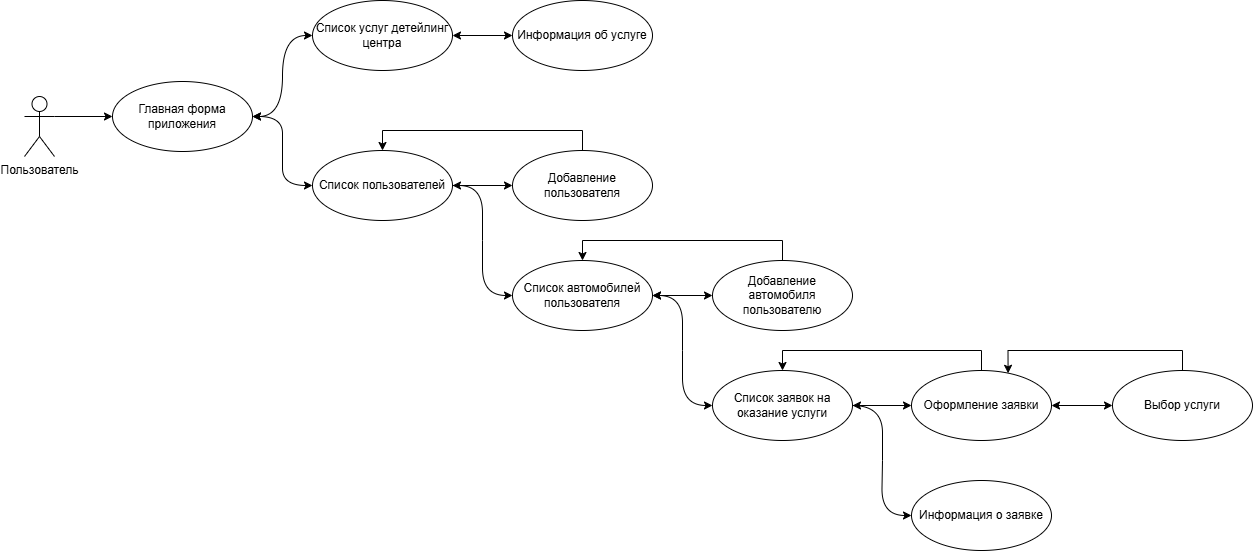

The diagram above was exported from draw.io. Its source (the exported page's mxGraphModel, read from the mxfile embedded in the PNG):
<mxGraphModel dx="1858" dy="1150" grid="1" gridSize="10" guides="1" tooltips="1" connect="1" arrows="1" fold="1" page="1" pageScale="1" pageWidth="1169" pageHeight="826" math="0" shadow="0">
  <root>
    <mxCell id="0" />
    <mxCell id="1" parent="0" />
    <mxCell id="B0qu9K6X8MOppLqb8AyA-3" style="edgeStyle=orthogonalEdgeStyle;rounded=0;orthogonalLoop=1;jettySize=auto;html=1;exitX=1;exitY=0.3333333333333333;exitDx=0;exitDy=0;exitPerimeter=0;entryX=0;entryY=0.5;entryDx=0;entryDy=0;" parent="1" source="_ez2GbapAwy16mK7dTrn-1" target="_ez2GbapAwy16mK7dTrn-2" edge="1">
      <mxGeometry relative="1" as="geometry" />
    </mxCell>
    <mxCell id="_ez2GbapAwy16mK7dTrn-1" value="Пользователь" style="shape=umlActor;verticalLabelPosition=bottom;verticalAlign=top;html=1;" parent="1" vertex="1">
      <mxGeometry x="142" y="346" width="30" height="60" as="geometry" />
    </mxCell>
    <mxCell id="B0qu9K6X8MOppLqb8AyA-7" style="edgeStyle=entityRelationEdgeStyle;rounded=0;orthogonalLoop=1;jettySize=auto;html=1;exitX=1;exitY=0.5;exitDx=0;exitDy=0;entryX=0;entryY=0.5;entryDx=0;entryDy=0;curved=1;startArrow=classic;startFill=1;" parent="1" source="_ez2GbapAwy16mK7dTrn-2" target="B0qu9K6X8MOppLqb8AyA-6" edge="1">
      <mxGeometry relative="1" as="geometry" />
    </mxCell>
    <mxCell id="_ez2GbapAwy16mK7dTrn-2" value="Главная форма приложения" style="ellipse;whiteSpace=wrap;html=1;" parent="1" vertex="1">
      <mxGeometry x="230" y="331" width="140" height="70" as="geometry" />
    </mxCell>
    <mxCell id="B0qu9K6X8MOppLqb8AyA-8" style="edgeStyle=entityRelationEdgeStyle;rounded=0;orthogonalLoop=1;jettySize=auto;html=1;exitX=0;exitY=0.5;exitDx=0;exitDy=0;entryX=1;entryY=0.5;entryDx=0;entryDy=0;curved=1;startArrow=classic;startFill=1;" parent="1" source="B0qu9K6X8MOppLqb8AyA-5" target="_ez2GbapAwy16mK7dTrn-2" edge="1">
      <mxGeometry relative="1" as="geometry" />
    </mxCell>
    <mxCell id="B0qu9K6X8MOppLqb8AyA-10" style="edgeStyle=orthogonalEdgeStyle;rounded=0;orthogonalLoop=1;jettySize=auto;html=1;exitX=1;exitY=0.5;exitDx=0;exitDy=0;entryX=0;entryY=0.5;entryDx=0;entryDy=0;startArrow=classic;startFill=1;" parent="1" source="B0qu9K6X8MOppLqb8AyA-5" target="B0qu9K6X8MOppLqb8AyA-9" edge="1">
      <mxGeometry relative="1" as="geometry" />
    </mxCell>
    <mxCell id="B0qu9K6X8MOppLqb8AyA-5" value="Список услуг детейлинг центра" style="ellipse;whiteSpace=wrap;html=1;" parent="1" vertex="1">
      <mxGeometry x="430" y="250" width="140" height="70" as="geometry" />
    </mxCell>
    <mxCell id="B0qu9K6X8MOppLqb8AyA-13" style="edgeStyle=entityRelationEdgeStyle;rounded=0;orthogonalLoop=1;jettySize=auto;html=1;exitX=1;exitY=0.5;exitDx=0;exitDy=0;entryX=0;entryY=0.5;entryDx=0;entryDy=0;curved=1;startArrow=classic;startFill=1;" parent="1" source="B0qu9K6X8MOppLqb8AyA-6" target="B0qu9K6X8MOppLqb8AyA-12" edge="1">
      <mxGeometry relative="1" as="geometry" />
    </mxCell>
    <mxCell id="B0qu9K6X8MOppLqb8AyA-14" style="edgeStyle=orthogonalEdgeStyle;rounded=0;orthogonalLoop=1;jettySize=auto;html=1;exitX=1;exitY=0.5;exitDx=0;exitDy=0;entryX=0;entryY=0.5;entryDx=0;entryDy=0;" parent="1" source="B0qu9K6X8MOppLqb8AyA-6" target="B0qu9K6X8MOppLqb8AyA-11" edge="1">
      <mxGeometry relative="1" as="geometry" />
    </mxCell>
    <mxCell id="B0qu9K6X8MOppLqb8AyA-6" value="Список пользователей" style="ellipse;whiteSpace=wrap;html=1;" parent="1" vertex="1">
      <mxGeometry x="430" y="400" width="140" height="70" as="geometry" />
    </mxCell>
    <mxCell id="B0qu9K6X8MOppLqb8AyA-9" value="Информация об услуге" style="ellipse;whiteSpace=wrap;html=1;" parent="1" vertex="1">
      <mxGeometry x="630" y="250" width="140" height="70" as="geometry" />
    </mxCell>
    <mxCell id="B0qu9K6X8MOppLqb8AyA-17" style="edgeStyle=orthogonalEdgeStyle;rounded=0;orthogonalLoop=1;jettySize=auto;html=1;exitX=0.5;exitY=0;exitDx=0;exitDy=0;entryX=0.5;entryY=0;entryDx=0;entryDy=0;" parent="1" source="B0qu9K6X8MOppLqb8AyA-11" target="B0qu9K6X8MOppLqb8AyA-6" edge="1">
      <mxGeometry relative="1" as="geometry" />
    </mxCell>
    <mxCell id="B0qu9K6X8MOppLqb8AyA-11" value="Добавление пользователя" style="ellipse;whiteSpace=wrap;html=1;" parent="1" vertex="1">
      <mxGeometry x="630" y="400" width="140" height="70" as="geometry" />
    </mxCell>
    <mxCell id="B0qu9K6X8MOppLqb8AyA-16" style="edgeStyle=orthogonalEdgeStyle;rounded=0;orthogonalLoop=1;jettySize=auto;html=1;exitX=1;exitY=0.5;exitDx=0;exitDy=0;entryX=0;entryY=0.5;entryDx=0;entryDy=0;startArrow=classic;startFill=1;" parent="1" source="B0qu9K6X8MOppLqb8AyA-12" target="B0qu9K6X8MOppLqb8AyA-15" edge="1">
      <mxGeometry relative="1" as="geometry" />
    </mxCell>
    <mxCell id="B0qu9K6X8MOppLqb8AyA-20" style="edgeStyle=entityRelationEdgeStyle;rounded=0;orthogonalLoop=1;jettySize=auto;html=1;exitX=1;exitY=0.5;exitDx=0;exitDy=0;entryX=0;entryY=0.5;entryDx=0;entryDy=0;startArrow=classic;startFill=1;curved=1;" parent="1" source="B0qu9K6X8MOppLqb8AyA-12" target="B0qu9K6X8MOppLqb8AyA-19" edge="1">
      <mxGeometry relative="1" as="geometry" />
    </mxCell>
    <mxCell id="B0qu9K6X8MOppLqb8AyA-12" value="Список автомобилей пользователя" style="ellipse;whiteSpace=wrap;html=1;" parent="1" vertex="1">
      <mxGeometry x="630" y="510" width="140" height="70" as="geometry" />
    </mxCell>
    <mxCell id="B0qu9K6X8MOppLqb8AyA-18" style="edgeStyle=orthogonalEdgeStyle;rounded=0;orthogonalLoop=1;jettySize=auto;html=1;exitX=0.5;exitY=0;exitDx=0;exitDy=0;entryX=0.5;entryY=0;entryDx=0;entryDy=0;" parent="1" source="B0qu9K6X8MOppLqb8AyA-15" target="B0qu9K6X8MOppLqb8AyA-12" edge="1">
      <mxGeometry relative="1" as="geometry" />
    </mxCell>
    <mxCell id="B0qu9K6X8MOppLqb8AyA-15" value="Добавление автомобиля пользователю" style="ellipse;whiteSpace=wrap;html=1;" parent="1" vertex="1">
      <mxGeometry x="830" y="510" width="140" height="70" as="geometry" />
    </mxCell>
    <mxCell id="B0qu9K6X8MOppLqb8AyA-23" style="edgeStyle=orthogonalEdgeStyle;rounded=0;orthogonalLoop=1;jettySize=auto;html=1;exitX=1;exitY=0.5;exitDx=0;exitDy=0;entryX=0;entryY=0.5;entryDx=0;entryDy=0;startArrow=classic;startFill=1;" parent="1" source="B0qu9K6X8MOppLqb8AyA-19" target="B0qu9K6X8MOppLqb8AyA-21" edge="1">
      <mxGeometry relative="1" as="geometry" />
    </mxCell>
    <mxCell id="B0qu9K6X8MOppLqb8AyA-25" style="edgeStyle=entityRelationEdgeStyle;rounded=0;orthogonalLoop=1;jettySize=auto;html=1;exitX=1;exitY=0.5;exitDx=0;exitDy=0;entryX=0;entryY=0.5;entryDx=0;entryDy=0;curved=1;" parent="1" source="B0qu9K6X8MOppLqb8AyA-19" target="B0qu9K6X8MOppLqb8AyA-24" edge="1">
      <mxGeometry relative="1" as="geometry" />
    </mxCell>
    <mxCell id="B0qu9K6X8MOppLqb8AyA-19" value="Список заявок на оказание услуги" style="ellipse;whiteSpace=wrap;html=1;" parent="1" vertex="1">
      <mxGeometry x="830" y="620" width="140" height="70" as="geometry" />
    </mxCell>
    <mxCell id="B0qu9K6X8MOppLqb8AyA-22" style="edgeStyle=orthogonalEdgeStyle;rounded=0;orthogonalLoop=1;jettySize=auto;html=1;exitX=0.5;exitY=0;exitDx=0;exitDy=0;entryX=0.5;entryY=0;entryDx=0;entryDy=0;" parent="1" source="B0qu9K6X8MOppLqb8AyA-21" target="B0qu9K6X8MOppLqb8AyA-19" edge="1">
      <mxGeometry relative="1" as="geometry" />
    </mxCell>
    <mxCell id="B0qu9K6X8MOppLqb8AyA-27" style="edgeStyle=orthogonalEdgeStyle;rounded=0;orthogonalLoop=1;jettySize=auto;html=1;exitX=1;exitY=0.5;exitDx=0;exitDy=0;entryX=0;entryY=0.5;entryDx=0;entryDy=0;startArrow=classic;startFill=1;" parent="1" source="B0qu9K6X8MOppLqb8AyA-21" target="B0qu9K6X8MOppLqb8AyA-26" edge="1">
      <mxGeometry relative="1" as="geometry" />
    </mxCell>
    <mxCell id="B0qu9K6X8MOppLqb8AyA-21" value="Оформление заявки" style="ellipse;whiteSpace=wrap;html=1;points=[[0,0,0,0,0],[0,0.5,0,0,0],[0,1,0,0,0],[0.5,0,0,0,0],[0.5,1,0,0,0],[0.69,0.04,0,0,0],[1,0.5,0,0,0],[1,1,0,0,0]];" parent="1" vertex="1">
      <mxGeometry x="1029" y="620" width="140" height="70" as="geometry" />
    </mxCell>
    <mxCell id="B0qu9K6X8MOppLqb8AyA-24" value="Информация о заявке" style="ellipse;whiteSpace=wrap;html=1;" parent="1" vertex="1">
      <mxGeometry x="1029" y="730" width="140" height="70" as="geometry" />
    </mxCell>
    <mxCell id="B0qu9K6X8MOppLqb8AyA-26" value="Выбор услуги" style="ellipse;whiteSpace=wrap;html=1;" parent="1" vertex="1">
      <mxGeometry x="1230" y="620" width="140" height="70" as="geometry" />
    </mxCell>
    <mxCell id="B0qu9K6X8MOppLqb8AyA-29" style="edgeStyle=orthogonalEdgeStyle;rounded=0;orthogonalLoop=1;jettySize=auto;html=1;exitX=0.5;exitY=0;exitDx=0;exitDy=0;entryX=0.69;entryY=0.04;entryDx=0;entryDy=0;entryPerimeter=0;" parent="1" source="B0qu9K6X8MOppLqb8AyA-26" target="B0qu9K6X8MOppLqb8AyA-21" edge="1">
      <mxGeometry relative="1" as="geometry">
        <Array as="points">
          <mxPoint x="1300" y="600" />
          <mxPoint x="1126" y="600" />
        </Array>
      </mxGeometry>
    </mxCell>
  </root>
</mxGraphModel>